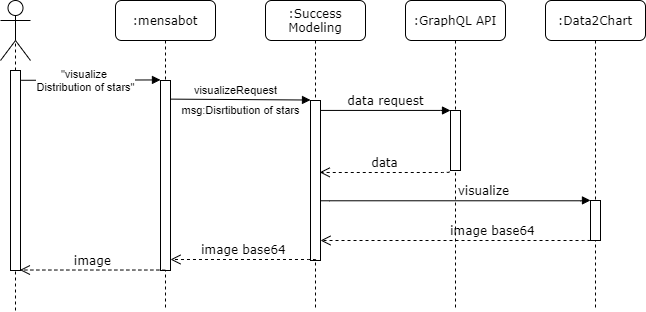

The diagram above was exported from draw.io. Its source (the exported page's mxGraphModel, read from the mxfile embedded in the PNG):
<mxGraphModel dx="1806" dy="408" grid="1" gridSize="10" guides="1" tooltips="1" connect="1" arrows="1" fold="1" page="1" pageScale="1" pageWidth="1100" pageHeight="850" background="#ffffff" math="0" shadow="0">
  <root>
    <mxCell id="0" />
    <mxCell id="1" parent="0" />
    <mxCell id="aSj5utwPPpvzLOvO7Kj4-10" value="" style="endArrow=none;dashed=1;html=1;entryX=0.5;entryY=0.667;entryDx=0;entryDy=0;entryPerimeter=0;" edge="1" parent="1" target="aSj5utwPPpvzLOvO7Kj4-11">
      <mxGeometry width="50" height="50" relative="1" as="geometry">
        <mxPoint x="-150" y="390" as="sourcePoint" />
        <mxPoint x="-150" y="140" as="targetPoint" />
      </mxGeometry>
    </mxCell>
    <mxCell id="7baba1c4bc27f4b0-17" value="visualize" style="html=1;verticalAlign=bottom;endArrow=block;labelBackgroundColor=none;fontFamily=Verdana;fontSize=12;edgeStyle=elbowEdgeStyle;elbow=vertical;entryX=-0.003;entryY=-0.002;entryDx=0;entryDy=0;entryPerimeter=0;" parent="1" target="7baba1c4bc27f4b0-13" edge="1">
      <mxGeometry x="0.2099" relative="1" as="geometry">
        <mxPoint x="154" y="280" as="sourcePoint" />
        <Array as="points" />
        <mxPoint x="440" y="280" as="targetPoint" />
        <mxPoint as="offset" />
      </mxGeometry>
    </mxCell>
    <mxCell id="7baba1c4bc27f4b0-2" value=":GraphQL API" style="shape=umlLifeline;perimeter=lifelinePerimeter;whiteSpace=wrap;html=1;container=1;collapsible=0;recursiveResize=0;outlineConnect=0;rounded=1;shadow=0;comic=0;labelBackgroundColor=none;strokeWidth=1;fontFamily=Verdana;fontSize=12;align=center;" parent="1" vertex="1">
      <mxGeometry x="240" y="80" width="100" height="310" as="geometry" />
    </mxCell>
    <mxCell id="7baba1c4bc27f4b0-10" value="" style="html=1;points=[];perimeter=orthogonalPerimeter;rounded=0;shadow=0;comic=0;labelBackgroundColor=none;strokeWidth=1;fontFamily=Verdana;fontSize=12;align=center;" parent="7baba1c4bc27f4b0-2" vertex="1">
      <mxGeometry x="45" y="110" width="10" height="60" as="geometry" />
    </mxCell>
    <mxCell id="7baba1c4bc27f4b0-3" value=":Data2Chart" style="shape=umlLifeline;perimeter=lifelinePerimeter;whiteSpace=wrap;html=1;container=1;collapsible=0;recursiveResize=0;outlineConnect=0;rounded=1;shadow=0;comic=0;labelBackgroundColor=none;strokeWidth=1;fontFamily=Verdana;fontSize=12;align=center;" parent="1" vertex="1">
      <mxGeometry x="380" y="80" width="100" height="310" as="geometry" />
    </mxCell>
    <mxCell id="7baba1c4bc27f4b0-13" value="" style="html=1;points=[];perimeter=orthogonalPerimeter;rounded=0;shadow=0;comic=0;labelBackgroundColor=none;strokeWidth=1;fontFamily=Verdana;fontSize=12;align=center;" parent="7baba1c4bc27f4b0-3" vertex="1">
      <mxGeometry x="45" y="200" width="10" height="40" as="geometry" />
    </mxCell>
    <mxCell id="7baba1c4bc27f4b0-8" value=":Success Modeling" style="shape=umlLifeline;perimeter=lifelinePerimeter;whiteSpace=wrap;html=1;container=1;collapsible=0;recursiveResize=0;outlineConnect=0;rounded=1;shadow=0;comic=0;labelBackgroundColor=none;strokeWidth=1;fontFamily=Verdana;fontSize=12;align=center;" parent="1" vertex="1">
      <mxGeometry x="100" y="80" width="100" height="310" as="geometry" />
    </mxCell>
    <mxCell id="7baba1c4bc27f4b0-9" value="" style="html=1;points=[];perimeter=orthogonalPerimeter;rounded=0;shadow=0;comic=0;labelBackgroundColor=#ffffff;strokeWidth=1;fontFamily=Verdana;fontSize=12;align=center;" parent="7baba1c4bc27f4b0-8" vertex="1">
      <mxGeometry x="45" y="100" width="10" height="160" as="geometry" />
    </mxCell>
    <mxCell id="7baba1c4bc27f4b0-30" value="data" style="html=1;verticalAlign=bottom;endArrow=open;dashed=1;endSize=8;labelBackgroundColor=none;fontFamily=Verdana;fontSize=12;edgeStyle=elbowEdgeStyle;elbow=vertical;exitX=-0.12;exitY=1.019;exitDx=0;exitDy=0;exitPerimeter=0;entryX=0.92;entryY=0.449;entryDx=0;entryDy=0;entryPerimeter=0;" parent="1" source="7baba1c4bc27f4b0-10" target="7baba1c4bc27f4b0-9" edge="1">
      <mxGeometry relative="1" as="geometry">
        <mxPoint x="155" y="241" as="targetPoint" />
        <Array as="points">
          <mxPoint x="220" y="252" />
        </Array>
        <mxPoint x="286" y="240" as="sourcePoint" />
      </mxGeometry>
    </mxCell>
    <mxCell id="7baba1c4bc27f4b0-11" value="data request" style="html=1;verticalAlign=bottom;endArrow=block;entryX=0;entryY=0;labelBackgroundColor=none;fontFamily=Verdana;fontSize=12;edgeStyle=elbowEdgeStyle;elbow=vertical;" parent="1" source="7baba1c4bc27f4b0-9" target="7baba1c4bc27f4b0-10" edge="1">
      <mxGeometry relative="1" as="geometry">
        <mxPoint x="220" y="190" as="sourcePoint" />
      </mxGeometry>
    </mxCell>
    <mxCell id="aSj5utwPPpvzLOvO7Kj4-2" value="image base64" style="html=1;verticalAlign=bottom;endArrow=open;dashed=1;endSize=8;labelBackgroundColor=none;fontFamily=Verdana;fontSize=12;edgeStyle=elbowEdgeStyle;elbow=vertical;exitX=-0.005;exitY=0.997;exitDx=0;exitDy=0;exitPerimeter=0;" edge="1" parent="1" source="7baba1c4bc27f4b0-13" target="7baba1c4bc27f4b0-9">
      <mxGeometry x="-0.2756" relative="1" as="geometry">
        <mxPoint x="167.60000000000002" y="251.16000000000008" as="targetPoint" />
        <Array as="points">
          <mxPoint x="300" y="320" />
        </Array>
        <mxPoint x="293.80000000000007" y="251.1400000000001" as="sourcePoint" />
        <mxPoint as="offset" />
      </mxGeometry>
    </mxCell>
    <mxCell id="aSj5utwPPpvzLOvO7Kj4-3" value=":mensabot" style="shape=umlLifeline;perimeter=lifelinePerimeter;whiteSpace=wrap;html=1;container=1;collapsible=0;recursiveResize=0;outlineConnect=0;rounded=1;shadow=0;comic=0;labelBackgroundColor=none;strokeWidth=1;fontFamily=Verdana;fontSize=12;align=center;" vertex="1" parent="1">
      <mxGeometry x="-50" y="80" width="100" height="310" as="geometry" />
    </mxCell>
    <mxCell id="aSj5utwPPpvzLOvO7Kj4-4" value="" style="html=1;points=[];perimeter=orthogonalPerimeter;rounded=0;shadow=0;comic=0;labelBackgroundColor=none;strokeWidth=1;fontFamily=Verdana;fontSize=12;align=center;" vertex="1" parent="aSj5utwPPpvzLOvO7Kj4-3">
      <mxGeometry x="45" y="80" width="10" height="190" as="geometry" />
    </mxCell>
    <mxCell id="aSj5utwPPpvzLOvO7Kj4-5" value="image base64" style="html=1;verticalAlign=bottom;endArrow=open;dashed=1;endSize=8;labelBackgroundColor=none;fontFamily=Verdana;fontSize=12;edgeStyle=elbowEdgeStyle;elbow=vertical;exitX=0.529;exitY=0.996;exitDx=0;exitDy=0;exitPerimeter=0;" edge="1" parent="1" source="7baba1c4bc27f4b0-9">
      <mxGeometry relative="1" as="geometry">
        <mxPoint x="5" y="339" as="targetPoint" />
        <Array as="points">
          <mxPoint x="120" y="339" />
        </Array>
        <mxPoint x="454.9500000000003" y="329.88" as="sourcePoint" />
      </mxGeometry>
    </mxCell>
    <mxCell id="aSj5utwPPpvzLOvO7Kj4-6" value="visualizeRequest" style="endArrow=block;html=1;exitX=1.002;exitY=0.098;exitDx=0;exitDy=0;exitPerimeter=0;entryX=0.001;entryY=-0.003;entryDx=0;entryDy=0;entryPerimeter=0;endFill=1;" edge="1" parent="1" source="aSj5utwPPpvzLOvO7Kj4-4" target="7baba1c4bc27f4b0-9">
      <mxGeometry x="-0.0725" y="9" width="50" height="50" relative="1" as="geometry">
        <mxPoint x="30" y="250" as="sourcePoint" />
        <mxPoint x="140" y="179" as="targetPoint" />
        <mxPoint as="offset" />
      </mxGeometry>
    </mxCell>
    <mxCell id="aSj5utwPPpvzLOvO7Kj4-9" value="" style="html=1;points=[];perimeter=orthogonalPerimeter;rounded=0;shadow=0;comic=0;labelBackgroundColor=none;strokeWidth=1;fontFamily=Verdana;fontSize=12;align=center;" vertex="1" parent="1">
      <mxGeometry x="-155" y="150" width="10" height="200" as="geometry" />
    </mxCell>
    <mxCell id="aSj5utwPPpvzLOvO7Kj4-11" value="" style="shape=umlActor;verticalLabelPosition=bottom;labelBackgroundColor=#ffffff;verticalAlign=top;html=1;outlineConnect=0;" vertex="1" parent="1">
      <mxGeometry x="-165" y="80" width="30" height="60" as="geometry" />
    </mxCell>
    <mxCell id="aSj5utwPPpvzLOvO7Kj4-12" value="&quot;visualize &lt;br&gt;Distribution of stars&quot;" style="endArrow=block;html=1;exitX=1.077;exitY=0.049;exitDx=0;exitDy=0;exitPerimeter=0;entryX=-0.002;entryY=-0.003;entryDx=0;entryDy=0;entryPerimeter=0;endFill=1;" edge="1" parent="1" source="aSj5utwPPpvzLOvO7Kj4-9" target="aSj5utwPPpvzLOvO7Kj4-4">
      <mxGeometry x="-0.0772" width="50" height="50" relative="1" as="geometry">
        <mxPoint x="14.1400000000001" y="188.62" as="sourcePoint" />
        <mxPoint x="155.01" y="189.51999999999998" as="targetPoint" />
        <mxPoint as="offset" />
      </mxGeometry>
    </mxCell>
    <mxCell id="aSj5utwPPpvzLOvO7Kj4-14" value="msg:Disrtibution of stars" style="text;html=1;align=center;verticalAlign=middle;resizable=0;points=[];autosize=1;fontSize=11;" vertex="1" parent="1">
      <mxGeometry x="10" y="180" width="130" height="20" as="geometry" />
    </mxCell>
    <mxCell id="aSj5utwPPpvzLOvO7Kj4-15" value="image" style="html=1;verticalAlign=bottom;endArrow=open;dashed=1;endSize=8;labelBackgroundColor=none;fontFamily=Verdana;fontSize=12;edgeStyle=elbowEdgeStyle;elbow=vertical;exitX=0.529;exitY=0.996;exitDx=0;exitDy=0;exitPerimeter=0;" edge="1" parent="1">
      <mxGeometry relative="1" as="geometry">
        <mxPoint x="-145.62" y="349.52" as="targetPoint" />
        <Array as="points">
          <mxPoint x="-30.620000000000005" y="349.52" />
        </Array>
        <mxPoint x="-0.3300000000000409" y="349.88" as="sourcePoint" />
      </mxGeometry>
    </mxCell>
  </root>
</mxGraphModel>